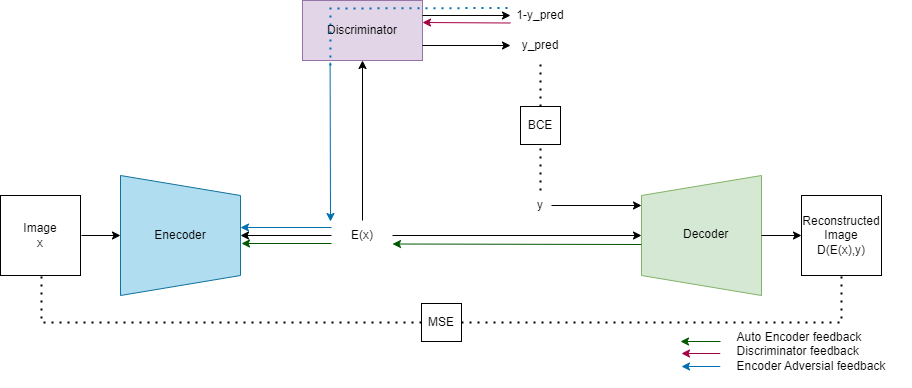

The diagram above was exported from draw.io. Its source (the exported page's mxGraphModel, read from the mxfile embedded in the PNG):
<mxGraphModel dx="1877" dy="613" grid="1" gridSize="10" guides="1" tooltips="1" connect="1" arrows="1" fold="1" page="1" pageScale="1" pageWidth="827" pageHeight="1169" math="0" shadow="0">
  <root>
    <mxCell id="0" />
    <mxCell id="1" parent="0" />
    <mxCell id="no5RcwOWUB6pSuwxcz-c-1" value="" style="shape=trapezoid;perimeter=trapezoidPerimeter;whiteSpace=wrap;html=1;fixedSize=1;rotation=90;fillColor=#b1ddf0;strokeColor=#10739e;" parent="1" vertex="1">
      <mxGeometry x="39" y="329" width="120" height="120" as="geometry" />
    </mxCell>
    <mxCell id="no5RcwOWUB6pSuwxcz-c-2" value="" style="shape=trapezoid;perimeter=trapezoidPerimeter;whiteSpace=wrap;html=1;fixedSize=1;rotation=-90;fillColor=#d5e8d4;strokeColor=#82b366;" parent="1" vertex="1">
      <mxGeometry x="560" y="329" width="120" height="120" as="geometry" />
    </mxCell>
    <mxCell id="no5RcwOWUB6pSuwxcz-c-4" value="Image&lt;br&gt;x" style="whiteSpace=wrap;html=1;aspect=fixed;" parent="1" vertex="1">
      <mxGeometry x="-81" y="349" width="80" height="80" as="geometry" />
    </mxCell>
    <mxCell id="no5RcwOWUB6pSuwxcz-c-5" value="Enecoder" style="text;html=1;strokeColor=none;fillColor=none;align=center;verticalAlign=middle;whiteSpace=wrap;rounded=0;" parent="1" vertex="1">
      <mxGeometry x="69" y="374" width="60" height="30" as="geometry" />
    </mxCell>
    <mxCell id="no5RcwOWUB6pSuwxcz-c-6" value="&lt;div style=&quot;text-align: center;&quot;&gt;&lt;span style=&quot;background-color: initial;&quot;&gt;Decoder&lt;/span&gt;&lt;/div&gt;" style="text;whiteSpace=wrap;html=1;" parent="1" vertex="1">
      <mxGeometry x="600" y="374" width="80" height="30" as="geometry" />
    </mxCell>
    <mxCell id="no5RcwOWUB6pSuwxcz-c-9" value="MSE" style="rounded=0;whiteSpace=wrap;html=1;" parent="1" vertex="1">
      <mxGeometry x="340" y="457" width="40" height="38" as="geometry" />
    </mxCell>
    <mxCell id="no5RcwOWUB6pSuwxcz-c-12" value="" style="endArrow=none;dashed=1;html=1;dashPattern=1 3;strokeWidth=2;rounded=0;entryX=0;entryY=0.5;entryDx=0;entryDy=0;" parent="1" target="no5RcwOWUB6pSuwxcz-c-9" edge="1">
      <mxGeometry width="50" height="50" relative="1" as="geometry">
        <mxPoint x="-40" y="430" as="sourcePoint" />
        <mxPoint x="199" y="519" as="targetPoint" />
        <Array as="points">
          <mxPoint x="-40" y="476" />
          <mxPoint x="100" y="476" />
        </Array>
      </mxGeometry>
    </mxCell>
    <mxCell id="no5RcwOWUB6pSuwxcz-c-14" value="" style="endArrow=none;dashed=1;html=1;dashPattern=1 3;strokeWidth=2;rounded=0;exitX=1;exitY=0.5;exitDx=0;exitDy=0;" parent="1" source="no5RcwOWUB6pSuwxcz-c-9" edge="1">
      <mxGeometry width="50" height="50" relative="1" as="geometry">
        <mxPoint x="390" y="429" as="sourcePoint" />
        <mxPoint x="760" y="430" as="targetPoint" />
        <Array as="points">
          <mxPoint x="620" y="476" />
          <mxPoint x="760" y="476" />
        </Array>
      </mxGeometry>
    </mxCell>
    <mxCell id="no5RcwOWUB6pSuwxcz-c-17" value="Discriminator" style="rounded=0;whiteSpace=wrap;html=1;fillColor=#e1d5e7;strokeColor=#9673a6;" parent="1" vertex="1">
      <mxGeometry x="221" y="154" width="120" height="60" as="geometry" />
    </mxCell>
    <mxCell id="no5RcwOWUB6pSuwxcz-c-18" value="" style="endArrow=classic;html=1;rounded=0;entryX=0.5;entryY=1;entryDx=0;entryDy=0;exitX=0.5;exitY=0;exitDx=0;exitDy=0;" parent="1" source="no5RcwOWUB6pSuwxcz-c-19" target="no5RcwOWUB6pSuwxcz-c-17" edge="1">
      <mxGeometry width="50" height="50" relative="1" as="geometry">
        <mxPoint x="281" y="280" as="sourcePoint" />
        <mxPoint x="361" y="290" as="targetPoint" />
      </mxGeometry>
    </mxCell>
    <mxCell id="no5RcwOWUB6pSuwxcz-c-19" value="E(x)" style="text;html=1;strokeColor=none;fillColor=none;align=center;verticalAlign=middle;whiteSpace=wrap;rounded=0;" parent="1" vertex="1">
      <mxGeometry x="251" y="374" width="60" height="30" as="geometry" />
    </mxCell>
    <mxCell id="no5RcwOWUB6pSuwxcz-c-24" value="" style="endArrow=classic;html=1;rounded=0;entryX=0.75;entryY=0;entryDx=0;entryDy=0;" parent="1" target="no5RcwOWUB6pSuwxcz-c-2" edge="1">
      <mxGeometry width="50" height="50" relative="1" as="geometry">
        <mxPoint x="470" y="359" as="sourcePoint" />
        <mxPoint x="440" y="369" as="targetPoint" />
        <Array as="points" />
      </mxGeometry>
    </mxCell>
    <mxCell id="no5RcwOWUB6pSuwxcz-c-26" value="" style="endArrow=classic;html=1;rounded=0;entryX=0.5;entryY=0;entryDx=0;entryDy=0;exitX=1;exitY=0.5;exitDx=0;exitDy=0;" parent="1" source="no5RcwOWUB6pSuwxcz-c-19" target="no5RcwOWUB6pSuwxcz-c-2" edge="1">
      <mxGeometry width="50" height="50" relative="1" as="geometry">
        <mxPoint x="360" y="399" as="sourcePoint" />
        <mxPoint x="410" y="349" as="targetPoint" />
      </mxGeometry>
    </mxCell>
    <mxCell id="no5RcwOWUB6pSuwxcz-c-27" value="" style="endArrow=classic;html=1;rounded=0;entryX=0.5;entryY=1;entryDx=0;entryDy=0;" parent="1" target="no5RcwOWUB6pSuwxcz-c-1" edge="1">
      <mxGeometry width="50" height="50" relative="1" as="geometry">
        <mxPoint y="389" as="sourcePoint" />
        <mxPoint x="410" y="349" as="targetPoint" />
      </mxGeometry>
    </mxCell>
    <mxCell id="no5RcwOWUB6pSuwxcz-c-28" value="" style="endArrow=classic;html=1;rounded=0;exitX=1;exitY=0.5;exitDx=0;exitDy=0;entryX=0;entryY=0.5;entryDx=0;entryDy=0;" parent="1" source="no5RcwOWUB6pSuwxcz-c-6" target="no5RcwOWUB6pSuwxcz-c-29" edge="1">
      <mxGeometry width="50" height="50" relative="1" as="geometry">
        <mxPoint x="310" y="439" as="sourcePoint" />
        <mxPoint x="760" y="389" as="targetPoint" />
      </mxGeometry>
    </mxCell>
    <mxCell id="no5RcwOWUB6pSuwxcz-c-29" value="Reconstructed Image&lt;br&gt;D(E(x),y)" style="whiteSpace=wrap;html=1;aspect=fixed;" parent="1" vertex="1">
      <mxGeometry x="720" y="349" width="80" height="80" as="geometry" />
    </mxCell>
    <mxCell id="no5RcwOWUB6pSuwxcz-c-30" value="" style="endArrow=classic;html=1;rounded=0;exitX=1;exitY=0.25;exitDx=0;exitDy=0;entryX=0;entryY=0.5;entryDx=0;entryDy=0;" parent="1" source="no5RcwOWUB6pSuwxcz-c-17" target="no5RcwOWUB6pSuwxcz-c-32" edge="1">
      <mxGeometry width="50" height="50" relative="1" as="geometry">
        <mxPoint x="340" y="414" as="sourcePoint" />
        <mxPoint x="560" y="169" as="targetPoint" />
      </mxGeometry>
    </mxCell>
    <mxCell id="no5RcwOWUB6pSuwxcz-c-31" value="" style="endArrow=classic;html=1;rounded=0;exitX=1;exitY=0.75;exitDx=0;exitDy=0;entryX=0;entryY=0.5;entryDx=0;entryDy=0;" parent="1" source="no5RcwOWUB6pSuwxcz-c-17" target="no5RcwOWUB6pSuwxcz-c-33" edge="1">
      <mxGeometry width="50" height="50" relative="1" as="geometry">
        <mxPoint x="430" y="179" as="sourcePoint" />
        <mxPoint x="560" y="199" as="targetPoint" />
      </mxGeometry>
    </mxCell>
    <mxCell id="no5RcwOWUB6pSuwxcz-c-32" value="1-y_pred" style="text;html=1;strokeColor=none;fillColor=none;align=center;verticalAlign=middle;whiteSpace=wrap;rounded=0;" parent="1" vertex="1">
      <mxGeometry x="429" y="154" width="60" height="30" as="geometry" />
    </mxCell>
    <mxCell id="no5RcwOWUB6pSuwxcz-c-33" value="y_pred" style="text;html=1;strokeColor=none;fillColor=none;align=center;verticalAlign=middle;whiteSpace=wrap;rounded=0;" parent="1" vertex="1">
      <mxGeometry x="429" y="184" width="60" height="30" as="geometry" />
    </mxCell>
    <mxCell id="no5RcwOWUB6pSuwxcz-c-35" value="y" style="text;html=1;strokeColor=none;fillColor=none;align=center;verticalAlign=middle;whiteSpace=wrap;rounded=0;" parent="1" vertex="1">
      <mxGeometry x="442" y="344" width="34" height="30" as="geometry" />
    </mxCell>
    <mxCell id="no5RcwOWUB6pSuwxcz-c-38" value="" style="endArrow=none;dashed=1;html=1;dashPattern=1 3;strokeWidth=2;rounded=0;entryX=0.5;entryY=1;entryDx=0;entryDy=0;exitX=0.5;exitY=0;exitDx=0;exitDy=0;" parent="1" source="no5RcwOWUB6pSuwxcz-c-35" target="no5RcwOWUB6pSuwxcz-c-40" edge="1">
      <mxGeometry width="50" height="50" relative="1" as="geometry">
        <mxPoint x="290" y="460" as="sourcePoint" />
        <mxPoint x="457" y="270" as="targetPoint" />
      </mxGeometry>
    </mxCell>
    <mxCell id="no5RcwOWUB6pSuwxcz-c-40" value="BCE" style="rounded=0;whiteSpace=wrap;html=1;" parent="1" vertex="1">
      <mxGeometry x="439" y="260" width="40" height="38" as="geometry" />
    </mxCell>
    <mxCell id="no5RcwOWUB6pSuwxcz-c-42" value="" style="endArrow=none;dashed=1;html=1;dashPattern=1 3;strokeWidth=2;rounded=0;entryX=0.5;entryY=1;entryDx=0;entryDy=0;exitX=0.5;exitY=0;exitDx=0;exitDy=0;" parent="1" source="no5RcwOWUB6pSuwxcz-c-40" target="no5RcwOWUB6pSuwxcz-c-33" edge="1">
      <mxGeometry width="50" height="50" relative="1" as="geometry">
        <mxPoint x="467" y="354" as="sourcePoint" />
        <mxPoint x="467" y="308" as="targetPoint" />
      </mxGeometry>
    </mxCell>
    <mxCell id="no5RcwOWUB6pSuwxcz-c-45" value="" style="endArrow=classic;html=1;rounded=0;fillColor=#008a00;strokeColor=#005700;" parent="1" edge="1">
      <mxGeometry width="50" height="50" relative="1" as="geometry">
        <mxPoint x="250" y="397" as="sourcePoint" />
        <mxPoint x="160" y="397" as="targetPoint" />
      </mxGeometry>
    </mxCell>
    <mxCell id="no5RcwOWUB6pSuwxcz-c-47" value="" style="endArrow=classic;html=1;rounded=0;fillColor=#008a00;strokeColor=#005700;entryX=1;entryY=0.75;entryDx=0;entryDy=0;" parent="1" edge="1">
      <mxGeometry width="50" height="50" relative="1" as="geometry">
        <mxPoint x="560" y="398" as="sourcePoint" />
        <mxPoint x="311" y="397.5" as="targetPoint" />
      </mxGeometry>
    </mxCell>
    <mxCell id="no5RcwOWUB6pSuwxcz-c-48" value="" style="endArrow=classic;html=1;rounded=0;entryX=0.25;entryY=0;entryDx=0;entryDy=0;fillColor=#1ba1e2;strokeColor=#006EAF;" parent="1" edge="1">
      <mxGeometry width="50" height="50" relative="1" as="geometry">
        <mxPoint x="250" y="381" as="sourcePoint" />
        <mxPoint x="159.00000000000023" y="380.99999999999966" as="targetPoint" />
        <Array as="points" />
      </mxGeometry>
    </mxCell>
    <mxCell id="no5RcwOWUB6pSuwxcz-c-51" value="" style="endArrow=classic;html=1;rounded=0;exitX=0.405;exitY=1.035;exitDx=0;exitDy=0;exitPerimeter=0;fillColor=#1ba1e2;strokeColor=#006EAF;" parent="1" edge="1">
      <mxGeometry width="50" height="50" relative="1" as="geometry">
        <mxPoint x="248.5999999999999" y="216.0999999999999" as="sourcePoint" />
        <mxPoint x="249" y="375" as="targetPoint" />
      </mxGeometry>
    </mxCell>
    <mxCell id="no5RcwOWUB6pSuwxcz-c-52" value="" style="endArrow=none;dashed=1;html=1;dashPattern=1 3;strokeWidth=2;rounded=0;exitX=0.066;exitY=1.083;exitDx=0;exitDy=0;exitPerimeter=0;fillColor=#1ba1e2;strokeColor=#006EAF;entryX=0;entryY=0.25;entryDx=0;entryDy=0;" parent="1" edge="1">
      <mxGeometry width="50" height="50" relative="1" as="geometry">
        <mxPoint x="248.92000000000007" y="218.9799999999999" as="sourcePoint" />
        <mxPoint x="429" y="161.5" as="targetPoint" />
        <Array as="points">
          <mxPoint x="249" y="162" />
        </Array>
      </mxGeometry>
    </mxCell>
    <mxCell id="no5RcwOWUB6pSuwxcz-c-53" value="" style="endArrow=classic;html=1;rounded=0;exitX=0;exitY=0.75;exitDx=0;exitDy=0;fillColor=#d80073;strokeColor=#A50040;" parent="1" source="no5RcwOWUB6pSuwxcz-c-32" edge="1">
      <mxGeometry width="50" height="50" relative="1" as="geometry">
        <mxPoint x="410" y="176.5" as="sourcePoint" />
        <mxPoint x="341" y="176" as="targetPoint" />
      </mxGeometry>
    </mxCell>
    <mxCell id="no5RcwOWUB6pSuwxcz-c-54" value="" style="endArrow=classic;html=1;rounded=0;fillColor=#1ba1e2;strokeColor=#006EAF;" parent="1" edge="1">
      <mxGeometry width="50" height="50" relative="1" as="geometry">
        <mxPoint x="638.7273171164773" y="520" as="sourcePoint" />
        <mxPoint x="600" y="520" as="targetPoint" />
      </mxGeometry>
    </mxCell>
    <mxCell id="no5RcwOWUB6pSuwxcz-c-55" value="" style="endArrow=classic;html=1;rounded=0;fillColor=#d80073;strokeColor=#A50040;" parent="1" edge="1">
      <mxGeometry width="50" height="50" relative="1" as="geometry">
        <mxPoint x="638.7273171164773" y="507" as="sourcePoint" />
        <mxPoint x="600" y="507" as="targetPoint" />
      </mxGeometry>
    </mxCell>
    <mxCell id="no5RcwOWUB6pSuwxcz-c-56" value="" style="endArrow=classic;html=1;rounded=0;fillColor=#008a00;strokeColor=#005700;" parent="1" edge="1">
      <mxGeometry width="50" height="50" relative="1" as="geometry">
        <mxPoint x="638.9973171164772" y="495" as="sourcePoint" />
        <mxPoint x="599" y="495" as="targetPoint" />
      </mxGeometry>
    </mxCell>
    <mxCell id="no5RcwOWUB6pSuwxcz-c-57" value="&lt;div style=&quot;text-align: left;&quot;&gt;&lt;span style=&quot;background-color: initial;&quot;&gt;Auto Encoder feedback&lt;/span&gt;&lt;/div&gt;&lt;div style=&quot;text-align: left;&quot;&gt;&lt;span style=&quot;background-color: initial;&quot;&gt;Discriminator feedback&lt;/span&gt;&lt;br&gt;&lt;/div&gt;&lt;div style=&quot;text-align: left;&quot;&gt;&lt;div style=&quot;border-color: var(--border-color);&quot;&gt;Encoder Adversial feedback&lt;/div&gt;&lt;div&gt;&lt;span style=&quot;border-color: var(--border-color); background-color: initial;&quot;&gt;&lt;br&gt;&lt;/span&gt;&lt;/div&gt;&lt;/div&gt;" style="text;html=1;strokeColor=none;fillColor=none;align=center;verticalAlign=middle;whiteSpace=wrap;rounded=0;" parent="1" vertex="1">
      <mxGeometry x="630" y="486" width="200" height="52" as="geometry" />
    </mxCell>
    <mxCell id="dt2gvAmNbCZT1BAJttzB-1" value="" style="endArrow=classic;html=1;rounded=0;exitX=0;exitY=0.5;exitDx=0;exitDy=0;" parent="1" edge="1">
      <mxGeometry width="50" height="50" relative="1" as="geometry">
        <mxPoint x="250" y="389" as="sourcePoint" />
        <mxPoint x="159" y="389" as="targetPoint" />
      </mxGeometry>
    </mxCell>
  </root>
</mxGraphModel>